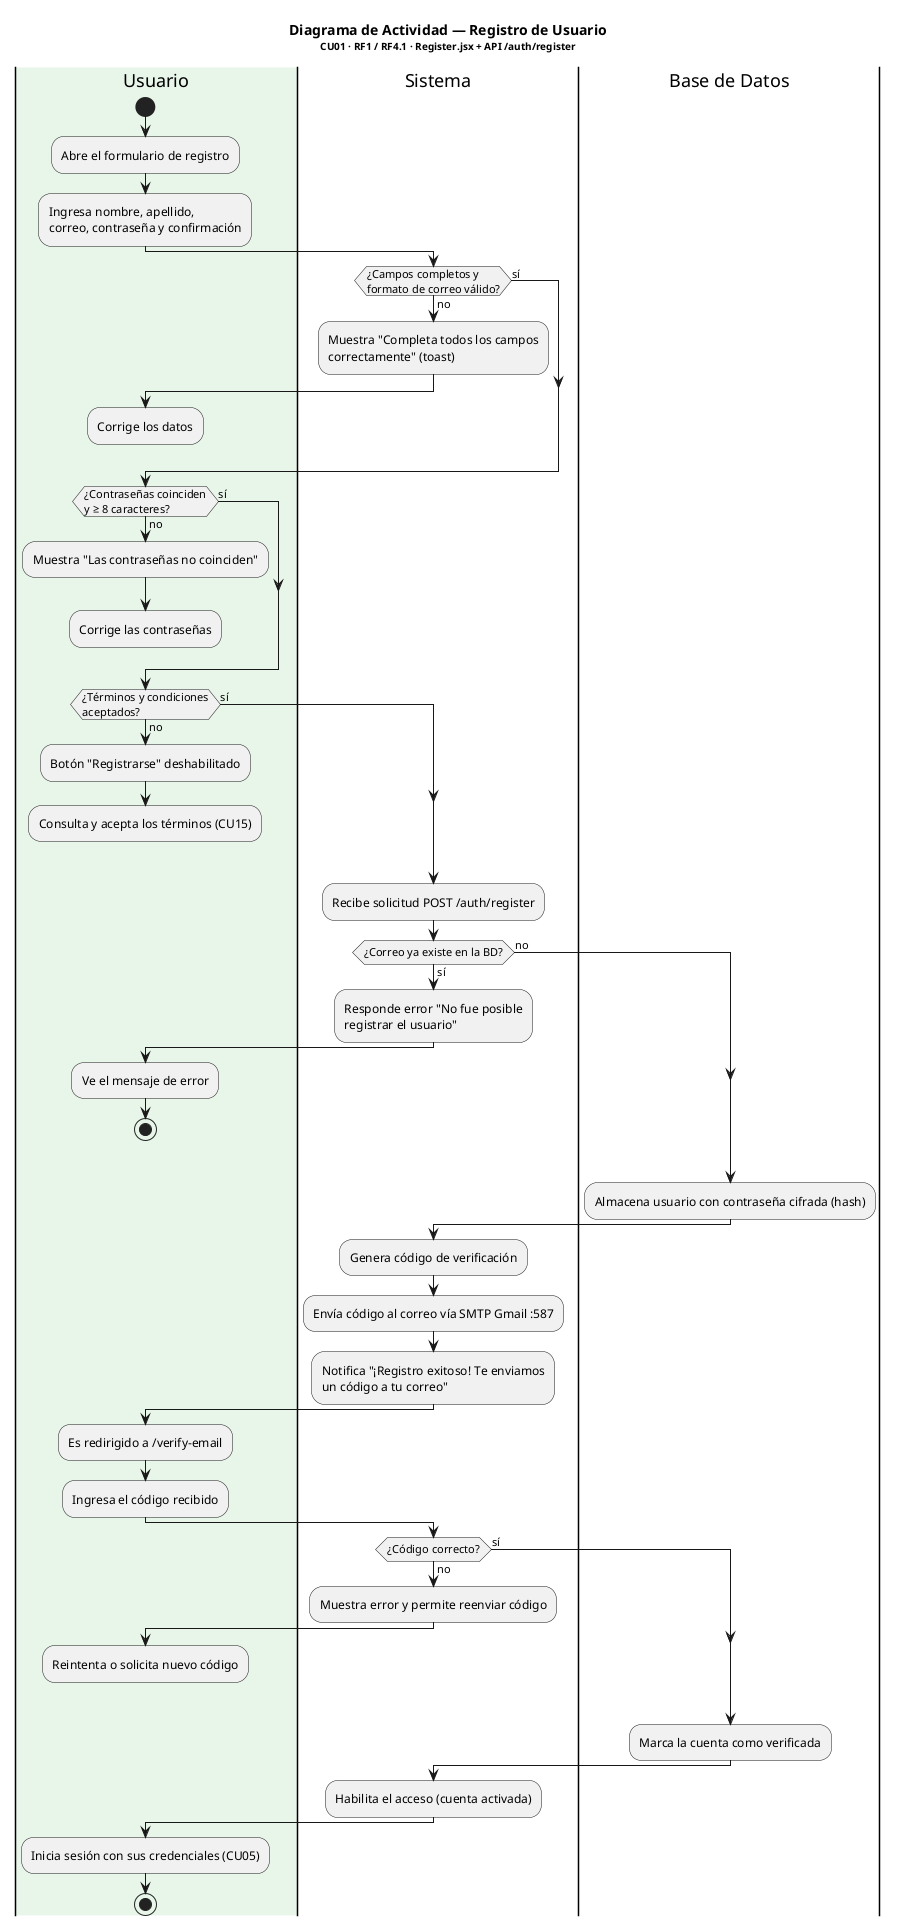

The diagram above was rendered by PlantUML. Its source (embedded in the PNG):
@startuml Actividad_Registro
title <b>Diagrama de Actividad — Registro de Usuario</b>\n<size:10>CU01 · RF1 / RF4.1 · Register.jsx + API /auth/register</size>

|#E8F5E9|Usuario|
start
:Abre el formulario de registro;
:Ingresa nombre, apellido,\ncorreo, contraseña y confirmación;

|#FFFFFF|Sistema|
if (¿Campos completos y\nformato de correo válido?) then (no)
  :Muestra "Completa todos los campos\ncorrectamente" (toast);
  |Usuario|
  :Corrige los datos;
  detach
else (sí)
endif

if (¿Contraseñas coinciden\ny ≥ 8 caracteres?) then (no)
  :Muestra "Las contraseñas no coinciden";
  |Usuario|
  :Corrige las contraseñas;
  detach
else (sí)
endif

if (¿Términos y condiciones\naceptados?) then (no)
  :Botón "Registrarse" deshabilitado;
  |Usuario|
  :Consulta y acepta los términos (CU15);
  detach
else (sí)
endif

|Sistema|
:Recibe solicitud POST /auth/register;
if (¿Correo ya existe en la BD?) then (sí)
  :Responde error "No fue posible\nregistrar el usuario";
  |Usuario|
  :Ve el mensaje de error;
  stop
else (no)
endif

|Base de Datos|
:Almacena usuario con contraseña cifrada (hash);

|Sistema|
:Genera código de verificación;
:Envía código al correo vía SMTP Gmail :587;
:Notifica "¡Registro exitoso! Te enviamos\nun código a tu correo";

|Usuario|
:Es redirigido a /verify-email;
:Ingresa el código recibido;

|Sistema|
if (¿Código correcto?) then (no)
  :Muestra error y permite reenviar código;
  |Usuario|
  :Reintenta o solicita nuevo código;
  detach
else (sí)
endif

|Base de Datos|
:Marca la cuenta como verificada;

|Sistema|
:Habilita el acceso (cuenta activada);

|Usuario|
:Inicia sesión con sus credenciales (CU05);
stop

@enduml